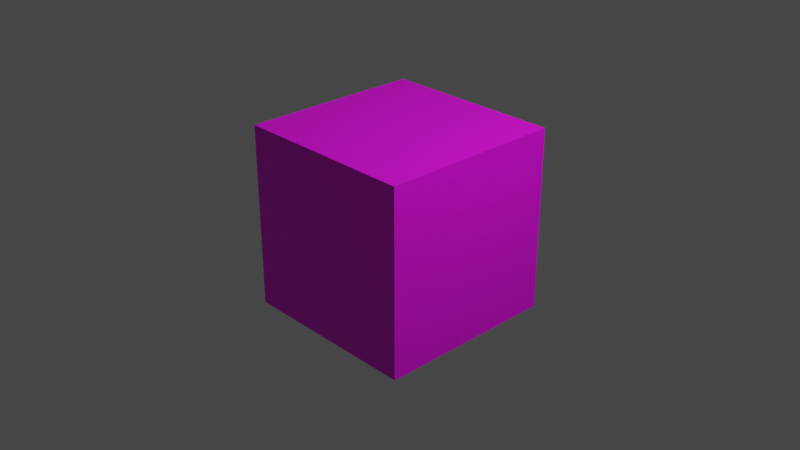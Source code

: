 # Source: spec_cube.blend  (saved by Blender 3.3.6; exported with 4.5.12 LTS)
import bpy
from mathutils import Matrix  # noqa: F401  (used for matrix-valued properties, if any)

bpy.ops.wm.read_factory_settings(use_empty=True)
scene = bpy.context.scene
scene.name = 'Scene'

# ---- collections
col_collection = bpy.data.collections.new('Collection'); scene.collection.children.link(col_collection)

# ---- images (referenced by path relative to the original .blend; pixels are not part of the script)
import os
ASSET_DIR = os.environ.get("B2B_ASSET_DIR", "")  # directory of the original .blend (textures are referenced by path, not embedded)
HERE = os.path.dirname(os.path.abspath(__file__))  # packed textures are extracted next to this script under _unpacked/

def load_image(name, relpath, width, height, colorspace="sRGB"):
    """Load a texture the original file referenced (path relative to the .blend, or extracted next to this script)."""
    p = next((c for c in (os.path.join(HERE, relpath), os.path.join(ASSET_DIR, relpath)) if relpath and os.path.exists(c)), "")
    if p:
        img = bpy.data.images.load(p, check_existing=True)
        img.name = name
    else:  # same state as the original file: an image datablock whose file is absent (Cycles renders it pink)
        img = bpy.data.images.new(name, width, height)
        img.source = "FILE"
        img.filepath = "//" + (relpath or name)
    img.colorspace_settings.name = colorspace
    return img
img_atlas_diff_png = load_image('atlas_diff.png', 'Textures/atlas_diff.png', 1024, 1024, 'sRGB')
img_atlas_spec_png = load_image('atlas_spec.png', 'Textures/atlas_spec.png', 1024, 1024, 'sRGB')

# ---- materials (node trees are filled in below, after node groups)
mat_diff = bpy.data.materials.new('diff')
mat_diff.use_transparent_shadow = False
mat_spec_001 = bpy.data.materials.new('spec.001')
mat_spec_001.use_transparent_shadow = False

# ---- material node trees
mat_diff.use_nodes = True; mat_diff.node_tree.nodes.clear()
_N = mat_diff.node_tree.nodes; _L = mat_diff.node_tree.links
n0 = _N.new('ShaderNodeBsdfPrincipled'); n0.name = 'Principled BSDF'; n0.location = (10, 300)
n0.distribution = 'GGX'
n0.subsurface_method = 'RANDOM_WALK_SKIN'
n0.inputs[3].default_value = 1.45
n0.inputs[27].default_value = (0.0, 0.0, 0.0, 1.0)
n0.inputs[28].default_value = 1.0
n1 = _N.new('ShaderNodeOutputMaterial'); n1.name = 'Material Output'; n1.location = (300, 300)
n2 = _N.new('ShaderNodeTexImage'); n2.name = 'Image Texture'; n2.location = (-280, 270)
n2.image = img_atlas_diff_png
_L.new(n0.outputs[0], n1.inputs[0])
_L.new(n2.outputs[0], n0.inputs[0])
n1.is_active_output = True
mat_spec_001.use_nodes = True; mat_spec_001.node_tree.nodes.clear()
_N = mat_spec_001.node_tree.nodes; _L = mat_spec_001.node_tree.links
n0 = _N.new('ShaderNodeBsdfPrincipled'); n0.name = 'Principled BSDF'; n0.location = (10, 300)
n0.distribution = 'GGX'
n0.subsurface_method = 'RANDOM_WALK_SKIN'
n0.inputs[3].default_value = 1.45
n0.inputs[27].default_value = (0.0, 0.0, 0.0, 1.0)
n0.inputs[28].default_value = 1.0
n1 = _N.new('ShaderNodeOutputMaterial'); n1.name = 'Material Output'; n1.location = (300, 300)
n2 = _N.new('ShaderNodeTexImage'); n2.name = 'Image Texture'; n2.location = (-280, 270)
n2.image = img_atlas_spec_png
_L.new(n0.outputs[0], n1.inputs[0])
_L.new(n2.outputs[0], n0.inputs[0])
n1.is_active_output = True

# ---- world
world_world = bpy.data.worlds.new('World'); scene.world = world_world
world_world.use_nodes = True; world_world.node_tree.nodes.clear()
_N = world_world.node_tree.nodes; _L = world_world.node_tree.links
n0 = _N.new('ShaderNodeOutputWorld'); n0.name = 'World Output'; n0.location = (300, 300)
n1 = _N.new('ShaderNodeBackground'); n1.name = 'Background'; n1.location = (10, 300)
n1.inputs[0].default_value = (0.05088, 0.05088, 0.05088, 1.0)
_L.new(n1.outputs[0], n0.inputs[0])
n0.is_active_output = True
world_world.color = (0.05088, 0.05088, 0.05088)
world_world.use_sun_shadow = False
world_world.sun_shadow_jitter_overblur = 0.0

# ---- cameras
cam_camera = bpy.data.cameras.new('Camera')
cam_camera.clip_end = 100.0
cam_camera.ortho_scale = 7.314

# ---- lights
light_light = bpy.data.lights.new('Light', 'POINT')
light_light.transmission_factor = 0.0
light_light.energy = 1000.0
light_light.shadow_soft_size = 0.1
light_light.shadow_maximum_resolution = 0.006
light_light.use_absolute_resolution = True

# ---- meshes
me_cube = bpy.data.meshes.new('Cube')
me_cube.from_pydata([(1.0, 1.0, 1.0), (1.0, 1.0, -1.0), (1.0, -1.0, 1.0), (1.0, -1.0, -1.0), (-1.0, 1.0, 1.0), (-1.0, 1.0, -1.0), (-1.0, -1.0, 1.0), (-1.0, -1.0, -1.0)], [], [(6, 4, 5, 7), (1, 3, 7, 5), (0, 2, 3, 1), (4, 0, 1, 5), (4, 6, 2, 0), (2, 6, 7, 3)])
_uv = me_cube.uv_layers.new(name='UVMap')
_uv.uv.foreach_set('vector', [0.0, 1.0, 1.0, 1.0, 1.0, 0.0, -1.49e-08, 0.0, 1.0, 1.0, 1.0, 0.0, -1.49e-08, 0.0, 0.0, 1.0, 1.0, 1.0, 0.0, 1.0, -1.49e-08, 0.0, 1.0, 0.0, 0.0, 1.0, 1.0, 1.0, 1.0, 0.0, -1.49e-08, 0.0, 0.0, 1.0, -1.49e-08, 0.0, 1.0, 0.0, 1.0, 1.0, 1.0, 1.0, 0.0, 1.0, -1.49e-08, 0.0, 1.0, 0.0])
me_cube.materials.append(mat_diff)
me_cube.materials.append(mat_spec_001)
me_cube.use_mirror_vertex_groups = False
me_cube.update()

# ---- objects
ob_cube = bpy.data.objects.new('Cube', me_cube)
ob_light = bpy.data.objects.new('Light', light_light)
ob_camera = bpy.data.objects.new('Camera', cam_camera)

# ---- transforms, parenting, visibility, modifiers, constraints
ob_cube.location = (0.0, 0.0, 0.0)
ob_cube.rotation_euler = (-1.571, 0.0, 0.0)
ob_cube.lock_rotations_4d = False
ob_cube.empty_display_type = 'ARROWS'
ob_cube.lineart.crease_threshold = 0.0
ob_light.location = (4.076, 1.005, 5.904)
ob_light.rotation_euler = (0.6503, 0.05522, 1.866)
ob_light.lock_rotations_4d = False
ob_light.empty_display_type = 'ARROWS'
ob_light.color = (0.0, 0.0, 0.0, 0.0)
ob_light.lineart.crease_threshold = 0.0
ob_camera.location = (7.359, -6.926, 4.958)
ob_camera.rotation_euler = (1.109, 0.0, 0.8149)
ob_camera.lock_rotations_4d = False
ob_camera.empty_display_type = 'ARROWS'
ob_camera.color = (0.0, 0.0, 0.0, 0.0)
ob_camera.display_type = 'WIRE'
ob_camera.lineart.crease_threshold = 0.0

# ---- collection membership
col_collection.objects.link(ob_cube)
col_collection.objects.link(ob_light)
col_collection.objects.link(ob_camera)

# ---- scene / render settings (as saved in the file)
scene.camera = ob_camera
scene.frame_start = 1; scene.frame_end = 250; scene.frame_set(1)
scene.render.engine = 'BLENDER_EEVEE_NEXT'
scene.cycles.sampling_pattern = 'TABULATED_SOBOL'
scene.cycles.use_light_tree = False
scene.view_settings.view_transform = 'Filmic'
bpy.context.view_layer.update()
